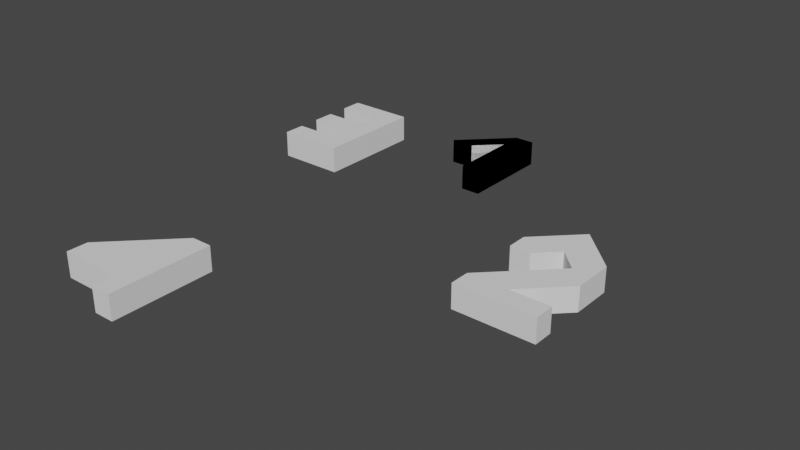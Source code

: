 # Source: numbers.blend  (saved by Blender 3.4.6; exported with 4.5.12 LTS)
import bpy
from mathutils import Matrix  # noqa: F401  (used for matrix-valued properties, if any)

bpy.ops.wm.read_factory_settings(use_empty=True)
scene = bpy.context.scene
scene.name = 'Scene'

# ---- collections
col_collection = bpy.data.collections.new('Collection'); scene.collection.children.link(col_collection)

# ---- world
world_world = bpy.data.worlds.new('World'); scene.world = world_world
world_world.use_nodes = True; world_world.node_tree.nodes.clear()
_N = world_world.node_tree.nodes; _L = world_world.node_tree.links
n0 = _N.new('ShaderNodeOutputWorld'); n0.name = 'World Output'; n0.location = (300, 300)
n1 = _N.new('ShaderNodeBackground'); n1.name = 'Background'; n1.location = (10, 300)
n1.inputs[0].default_value = (0.05088, 0.05088, 0.05088, 1.0)
_L.new(n1.outputs[0], n0.inputs[0])
n0.is_active_output = True
world_world.color = (0.05088, 0.05088, 0.05088)
world_world.use_sun_shadow = False
world_world.sun_shadow_jitter_overblur = 0.0

# ---- meshes
me_plane = bpy.data.meshes.new('Plane')
me_plane.from_pydata([(0.1429, 1.0, 0.0), (-0.4286, 0.4286, 0.0), (-0.1429, 0.4286, 0.0), (0.1429, -0.1429, 0.0), (0.1429, 0.1429, 0.0), (0.1429, 0.4286, 0.0), (0.1429, 0.7143, 0.0), (0.1429, 0.5714, 0.0), (0.3333, 1.0, 0.0), (0.2381, 1.0, 0.0), (0.3333, -0.1429, 0.0), (0.2381, -0.1429, 0.0), (0.381, 1.0, 0.0), (0.381, -0.1429, 0.0), (0.381, 0.1429, 0.0), (0.381, 0.4286, 0.0), (0.381, 0.7143, 0.0), (0.381, 0.5714, 0.0), (0.2381, 1.0, 0.2), (0.1429, 1.0, 0.2), (0.1429, 0.7143, 0.2), (0.1429, 0.5714, 0.2), (0.1429, 0.4286, 0.2), (0.1429, 0.1429, 0.2), (0.1429, -0.1429, 0.2), (0.1429, 1.0, 0.2), (0.2381, 1.0, 0.2), (0.2381, 1.0, 0.2), (0.381, 1.0, 0.2), (0.3333, 1.0, 0.2), (0.381, -0.1429, 0.2), (0.3333, 1.0, 0.2), (0.381, 0.4286, 0.2), (0.381, 0.5714, 0.2), (0.381, 0.7143, 0.2), (0.381, 0.1429, 0.2), (-0.6187, -2.451, 0.0), (-0.3687, -2.451, 0.0), (-0.1187, -2.451, 0.0), (0.1313, -2.451, 0.0), (0.3813, -2.451, 0.0), (-0.6187, -2.201, 0.0), (-0.6187, -1.451, 0.0), (-0.6187, -1.201, 0.0), (-0.6187, -2.451, 0.0), (-0.3687, -1.451, 0.0), (-0.6187, -2.201, 0.0), (-0.1187, -2.201, 0.0), (-0.1187, -1.701, 0.0), (-0.1187, -1.201, 0.0), (0.3813, -2.451, 0.0), (-0.1187, -0.7009, 0.0), (0.1313, -2.201, 0.0), (0.1313, -1.951, 0.0), (0.1313, -1.451, 0.0), (-0.3687, -2.451, 0.0), (0.1313, -2.451, 0.0), (0.3813, -2.201, 0.0), (0.3813, -1.701, 0.0), (0.3813, -1.451, 0.0), (0.3813, -1.201, 0.0), (-0.1187, -2.451, 0.0), (-0.6187, -1.451, 0.0), (-0.6187, -1.201, 0.0), (0.3813, -2.201, 0.0), (0.3813, -1.701, 0.0), (0.3813, -1.451, 0.0), (0.3813, -1.201, 0.0), (-0.1187, -2.201, 0.0), (0.1313, -1.951, 0.0), (0.1313, -2.201, 0.0), (-0.3687, -1.451, 0.0), (-0.1187, -1.701, 0.0), (0.1313, -1.451, 0.0), (-0.1187, -1.201, 0.0), (-0.1187, -0.7009, 0.0), (-0.1187, -0.7009, 0.3), (0.1429, -0.1429, 0.0), (0.1429, 0.1429, 0.0), (0.1429, 0.4286, 0.0), (0.1429, 0.5714, 0.0), (0.1429, 0.7143, 0.0), (0.2381, -0.1429, 0.0), (-0.1429, 0.4286, 0.0), (-0.4286, 0.4286, 0.0), (0.1429, 1.0, 0.0), (0.381, -0.1429, 0.0), (0.3333, -0.1429, 0.0), (0.2381, 1.0, 0.2), (0.1429, 1.0, 0.2), (0.1429, -0.1429, 0.2), (0.1429, 0.1429, 0.2), (0.1429, 0.4286, 0.2), (0.1429, 0.5714, 0.2), (0.1429, 0.7143, 0.2), (0.2381, -0.1429, 0.2), (-0.1429, 0.4286, 0.2), (-0.4286, 0.4286, 0.2), (0.381, 1.0, 0.2), (0.3333, 1.0, 0.2), (0.381, -0.1429, 0.2), (0.3333, -0.1429, 0.2), (0.381, 0.4286, 0.2), (0.381, 0.5714, 0.2), (0.381, 0.7143, 0.2), (0.381, 0.1429, 0.2), (0.381, 0.4286, 0.0), (0.381, 0.5714, 0.0), (0.2381, 1.0, 0.0), (0.381, 1.0, 0.0), (-0.1187, -0.7009, 0.3), (-0.1187, -0.7009, 0.0), (0.2381, -0.1429, 0.2), (-0.1429, 0.4286, 0.2), (-0.4286, 0.4286, 0.2), (0.381, 1.0, 0.2), (0.3333, 1.0, 0.2), (0.381, -0.1429, 0.2), (0.3333, -0.1429, 0.2), (0.381, 0.4286, 0.2), (0.381, 0.5714, 0.2), (0.381, 0.7143, 0.2), (0.381, 0.1429, 0.2), (0.2381, 1.0, 0.3), (0.1429, 1.0, 0.3), (0.1429, -0.1429, 0.3), (0.1429, 0.1429, 0.3), (0.1429, 0.4286, 0.3), (0.1429, 0.5714, 0.3), (0.1429, 0.7143, 0.3), (0.2381, -0.1429, 0.3), (-0.1429, 0.4286, 0.3), (-0.4286, 0.4286, 0.3), (0.381, 1.0, 0.3), (0.3333, 1.0, 0.3), (0.381, -0.1429, 0.3), (0.3333, -0.1429, 0.3), (0.381, 0.4286, 0.3), (0.381, 0.5714, 0.3), (0.381, 0.7143, 0.3), (0.381, 0.1429, 0.3)], [(75, 111), (38, 61), (55, 37), (60, 67), (66, 59), (54, 73), (74, 49), (39, 56), (53, 69), (68, 47), (71, 45), (40, 50), (52, 70), (64, 57), (36, 44), (46, 41), (43, 63), (75, 51), (62, 42), (58, 65), (72, 48), (110, 76)], [(9, 0, 1, 2, 6, 7, 5, 4, 3, 11, 10, 13, 14, 15, 17, 16, 12, 8), (28, 34, 104, 98), (2, 1, 84, 83), (29, 28, 98, 99), (10, 11, 82, 87), (35, 30, 100, 105), (11, 3, 77, 82), (17, 15, 32, 33), (13, 10, 87, 86), (16, 17, 33, 34), (9, 18, 88, 108), (0, 9, 18, 19), (15, 14, 35, 32), (32, 35, 105, 102), (19, 18, 88, 89), (14, 13, 30, 35), (8, 12, 28, 29), (7, 6, 81, 80), (12, 16, 34, 28), (9, 8, 29, 18), (92, 93, 21, 22), (80, 81, 94, 93), (86, 87, 101, 100), (82, 77, 90, 95), (87, 82, 95, 101), (83, 84, 97, 96), (84, 85, 89, 97), (81, 83, 96, 94), (79, 80, 93, 92), (77, 78, 91, 90), (78, 79, 92, 91), (18, 29, 99, 88), (1, 0, 85, 84), (15, 32, 102, 106), (6, 2, 83, 81), (12, 28, 98, 109), (33, 17, 107, 103), (5, 7, 80, 79), (3, 4, 78, 77), (33, 32, 102, 103), (0, 19, 89, 85), (30, 13, 86, 100), (4, 5, 79, 78), (34, 33, 103, 104), (21, 20, 129, 128), (90, 91, 23, 24), (105, 100, 117, 122), (99, 98, 115, 116), (91, 92, 22, 23), (98, 104, 121, 115), (88, 99, 116, 26), (93, 94, 20, 21), (29, 18, 27, 31), (100, 101, 118, 117), (95, 90, 24, 112), (101, 95, 112, 118), (96, 97, 114, 113), (103, 102, 119, 120), (97, 89, 25, 114), (104, 103, 120, 121), (94, 96, 113, 20), (89, 88, 26, 25), (102, 105, 122, 119), (123, 134, 133, 139, 138, 137, 140, 135, 136, 130, 125, 126, 127, 128, 129, 131, 132, 124), (117, 118, 136, 135), (112, 24, 125, 130), (118, 112, 130, 136), (113, 114, 132, 131), (120, 119, 137, 138), (114, 25, 124, 132), (121, 120, 138, 139), (20, 113, 131, 129), (25, 26, 123, 124), (119, 122, 140, 137), (22, 21, 128, 127), (24, 23, 126, 125), (122, 117, 135, 140), (116, 115, 133, 134), (23, 22, 127, 126), (115, 121, 139, 133), (26, 116, 134, 123)])
_uv = me_plane.uv_layers.new(name='UVMap')
_uv.uv.foreach_set('vector', [0.0, 0.0, 0.0, 0.0, 0.0, 0.0, 0.0, 0.0, 0.0, 0.0, 0.0, 0.0, 0.0, 0.0, 0.0, 0.0, 0.0, 0.0, 0.0, 0.0, 0.0, 0.0, 0.0, 0.0, 0.0, 0.0, 0.0, 0.0, 0.0, 0.0, 0.0, 0.0, 0.0, 0.0, 0.0, 0.0, 0.0, 0.0, 0.0, 0.0, 0.0, 0.0, 0.0, 0.0, 0.0, 0.0, 0.0, 0.0, 0.0, 0.0, 0.0, 0.0, 0.0, 0.0, 0.0, 0.0, 0.0, 0.0, 0.0, 0.0, 0.0, 0.0, 0.0, 0.0, 0.0, 0.0, 0.0, 0.0, 0.0, 0.0, 0.0, 0.0, 0.0, 0.0, 0.0, 0.0, 0.0, 0.0, 0.0, 0.0, 0.0, 0.0, 0.0, 0.0, 0.0, 0.0, 0.0, 0.0, 0.0, 0.0, 0.0, 0.0, 0.0, 0.0, 0.0, 0.0, 0.0, 0.0, 0.0, 0.0, 0.0, 0.0, 0.0, 0.0, 0.0, 0.0, 0.0, 0.0, 0.0, 0.0, 0.0, 0.0, 0.0, 0.0, 0.0, 0.0, 0.0, 0.0, 0.0, 0.0, 0.0, 0.0, 0.0, 0.0, 0.0, 0.0, 0.0, 0.0, 0.0, 0.0, 0.0, 0.0, 0.0, 0.0, 0.0, 0.0, 0.0, 0.0, 0.0, 0.0, 0.0, 0.0, 0.0, 0.0, 0.0, 0.0, 0.0, 0.0, 0.0, 0.0, 0.0, 0.0, 0.0, 0.0, 0.0, 0.0, 0.0, 0.0, 0.0, 0.0, 0.0, 0.0, 0.0, 0.0, 0.0, 0.0, 0.0, 0.0, 0.0, 0.0, 0.0, 0.0, 0.0, 0.0, 0.0, 0.0, 0.0, 0.0, 0.0, 0.0, 0.0, 0.0, 0.0, 0.0, 0.0, 0.0, 0.0, 0.0, 0.0, 0.0, 0.0, 0.0, 0.0, 0.0, 0.0, 0.0, 0.0, 0.0, 0.0, 0.0, 0.0, 0.0, 0.0, 0.0, 0.0, 0.0, 0.0, 0.0, 0.0, 0.0, 0.0, 0.0, 0.0, 0.0, 0.0, 0.0, 0.0, 0.0, 0.0, 0.0, 0.0, 0.0, 0.0, 0.0, 0.0, 0.0, 0.0, 0.0, 0.0, 0.0, 0.0, 0.0, 0.0, 0.0, 0.0, 0.0, 0.0, 0.0, 0.0, 0.0, 0.0, 0.0, 0.0, 0.0, 0.0, 0.0, 0.0, 0.0, 0.0, 0.0, 0.0, 0.0, 0.0, 0.0, 0.0, 0.0, 0.0, 0.0, 0.0, 0.0, 0.0, 0.0, 0.0, 0.0, 0.0, 0.0, 0.0, 0.0, 0.0, 0.0, 0.0, 0.0, 0.0, 0.0, 0.0, 0.0, 0.0, 0.0, 0.0, 0.0, 0.0, 0.0, 0.0, 0.0, 0.0, 0.0, 0.0, 0.0, 0.0, 0.0, 0.0, 0.0, 0.0, 0.0, 0.0, 0.0, 0.0, 0.0, 0.0, 0.0, 0.0, 0.0, 0.0, 0.0, 0.0, 0.0, 0.0, 0.0, 0.0, 0.0, 0.0, 0.0, 0.0, 0.0, 0.0, 0.0, 0.0, 0.0, 0.0, 0.0, 0.0, 0.0, 0.0, 0.0, 0.0, 0.0, 0.0, 0.0, 0.0, 0.0, 0.0, 0.0, 0.0, 0.0, 0.0, 0.0, 0.0, 0.0, 0.0, 0.0, 0.0, 0.0, 0.0, 0.0, 0.0, 0.0, 0.0, 0.0, 0.0, 0.0, 0.0, 0.0, 0.0, 0.0, 0.0, 0.0, 0.0, 0.0, 0.0, 0.0, 0.0, 0.0, 0.0, 0.0, 0.0, 0.0, 0.0, 0.0, 0.0, 0.0, 0.0, 0.0, 0.0, 0.0, 0.0, 0.0, 0.0, 0.0, 0.0, 0.0, 0.0, 0.0, 0.0, 0.0, 0.0, 0.0, 0.0, 0.0, 0.0, 0.0, 0.0, 0.0, 0.0, 0.0, 0.0, 0.0, 0.0, 0.0, 0.0, 0.0, 0.0, 0.0, 0.0, 0.0, 0.0, 0.0, 0.0, 0.0, 0.0, 0.0, 0.0, 0.0, 0.0, 0.0, 0.0, 0.0, 0.0, 0.0, 0.0, 0.0, 0.0, 0.0, 0.0, 0.0, 0.0, 0.0, 0.0, 0.0, 0.0, 0.0, 0.0, 0.0, 0.0, 0.0, 0.0, 0.0, 0.0, 0.0, 0.0, 0.0, 0.0, 0.0, 0.0, 0.0, 0.0, 0.0, 0.0, 0.0, 0.0, 0.0, 0.0, 0.0, 0.0, 0.0, 0.0, 0.0, 0.0, 0.0, 0.0, 0.0, 0.0, 0.0, 0.0, 0.0, 0.0, 0.0, 0.0, 0.0, 0.0, 0.0, 0.0, 0.0, 0.0, 0.0, 0.0, 0.0, 0.0, 0.0, 0.0, 0.0, 0.0, 0.0, 0.0, 0.0, 0.0, 0.0, 0.0, 0.0, 0.0, 0.0, 0.0, 0.0, 0.0, 0.0, 0.0, 0.0, 0.0, 0.0, 0.0, 0.0, 0.0, 0.0, 0.0, 0.0, 0.0, 0.0, 0.0, 0.0, 0.0, 0.0, 0.0, 0.0, 0.0, 0.0, 0.0, 0.0, 0.0, 0.0, 0.0, 0.0, 0.0, 0.0, 0.0, 0.0, 0.0, 0.0, 0.0, 0.0, 0.0, 0.0, 0.0, 0.0, 0.0, 0.0, 0.0, 0.0, 0.0, 0.0, 0.0, 0.0, 0.0, 0.0, 0.0, 0.0, 0.0, 0.0, 0.0, 0.0, 0.0, 0.0, 0.0, 0.0, 0.0, 0.0, 0.0, 0.0, 0.0, 0.0, 0.0, 0.0, 0.0, 0.0, 0.0, 0.0, 0.0, 0.0, 0.0, 0.0, 0.0, 0.0, 0.0, 0.0, 0.0, 0.0, 0.0, 0.0, 0.0, 0.0, 0.0, 0.0, 0.0, 0.0, 0.0, 0.0, 0.0, 0.0, 0.0, 0.0, 0.0, 0.0, 0.0, 0.0, 0.0, 0.0, 0.0, 0.0, 0.0, 0.0, 0.0, 0.0, 0.0, 0.0, 0.0, 0.0, 0.0, 0.0, 0.0, 0.0, 0.0, 0.0, 0.0, 0.0, 0.0, 0.0, 0.0, 0.0, 0.0, 0.0, 0.0, 0.0, 0.0, 0.0, 0.0, 0.0, 0.0, 0.0, 0.0, 0.0, 0.0, 0.0, 0.0, 0.0, 0.0, 0.0, 0.0, 0.0, 0.0, 0.0, 0.0, 0.0, 0.0, 0.0, 0.0, 0.0, 0.0, 0.0, 0.0, 0.0, 0.0, 0.0, 0.0, 0.0, 0.0, 0.0, 0.0, 0.0, 0.0, 0.0, 0.0, 0.0, 0.0, 0.0, 0.0, 0.0, 0.0, 0.0, 0.0, 0.0, 0.0, 0.0, 0.0, 0.0, 0.0, 0.0, 0.0, 0.0, 0.0, 0.0, 0.0, 0.0, 0.0, 0.0, 0.0, 0.0, 0.0, 0.0, 0.0, 0.0, 0.0, 0.0, 0.0, 0.0, 0.0, 0.0, 0.0, 0.0, 0.0, 0.0, 0.0, 0.0, 0.0, 0.0, 0.0, 0.0])
me_plane.update()
me_plane_001 = bpy.data.meshes.new('Plane.001')
me_plane_001.from_pydata([(0.1429, 1.0, 0.0), (-0.4286, 0.4286, 0.0), (-0.1429, 0.4286, 0.0), (0.1429, -0.1429, 0.0), (0.1429, 0.1429, 0.0), (0.1429, 0.4286, 0.0), (0.1429, 0.7143, 0.0), (0.1429, 0.5714, 0.0), (0.3333, 1.0, 0.0), (0.2381, 1.0, 0.0), (0.3333, -0.1429, 0.0), (0.2381, -0.1429, 0.0), (0.381, 1.0, 0.0), (0.381, -0.1429, 0.0), (0.381, 0.1429, 0.0), (0.381, 0.4286, 0.0), (0.381, 0.7143, 0.0), (0.381, 0.5714, 0.0), (0.2381, 1.0, 0.2), (0.1429, 1.0, 0.2), (0.1429, 0.7143, 0.2), (0.1429, 0.5714, 0.2), (0.1429, 0.4286, 0.2), (0.1429, 0.1429, 0.2), (0.1429, -0.1429, 0.2), (0.1429, 1.0, 0.2), (0.2381, 1.0, 0.2), (0.2381, 1.0, 0.2), (0.381, 1.0, 0.2), (0.3333, 1.0, 0.2), (0.381, -0.1429, 0.2), (0.3333, 1.0, 0.2), (0.381, 0.4286, 0.2), (0.381, 0.5714, 0.2), (0.381, 0.7143, 0.2), (0.381, 0.1429, 0.2), (-0.6187, -2.451, 0.0), (-0.3687, -2.451, 0.0), (-0.1187, -2.451, 0.0), (0.1313, -2.451, 0.0), (0.3813, -2.451, 0.0), (-0.6187, -2.201, 0.0), (-0.6187, -1.451, 0.0), (-0.6187, -1.201, 0.0), (-0.6187, -2.451, 0.0), (-0.3687, -1.451, 0.0), (-0.6187, -2.201, 0.0), (-0.1187, -2.201, 0.0), (-0.1187, -1.701, 0.0), (-0.1187, -1.201, 0.0), (0.3813, -2.451, 0.0), (-0.1187, -0.7009, 0.0), (0.1313, -2.201, 0.0), (0.1313, -1.951, 0.0), (0.1313, -1.451, 0.0), (-0.3687, -2.451, 0.0), (0.1313, -2.451, 0.0), (0.3813, -2.201, 0.0), (0.3813, -1.701, 0.0), (0.3813, -1.451, 0.0), (0.3813, -1.201, 0.0), (-0.1187, -2.451, 0.0), (-0.6187, -1.451, 0.0), (-0.6187, -1.201, 0.0), (0.3813, -2.201, 0.0), (0.3813, -1.701, 0.0), (0.3813, -1.451, 0.0), (0.3813, -1.201, 0.0), (-0.1187, -2.201, 0.0), (0.1313, -1.951, 0.0), (0.1313, -2.201, 0.0), (-0.3687, -1.451, 0.0), (-0.1187, -1.701, 0.0), (0.1313, -1.451, 0.0), (-0.1187, -1.201, 0.0), (-0.1187, -0.7009, 0.0), (-0.1187, -0.7009, 0.3), (0.1429, -0.1429, 0.0), (0.1429, 0.1429, 0.0), (0.1429, 0.4286, 0.0), (0.1429, 0.5714, 0.0), (0.1429, 0.7143, 0.0), (0.2381, -0.1429, 0.0), (-0.1429, 0.4286, 0.0), (-0.4286, 0.4286, 0.0), (0.1429, 1.0, 0.0), (0.381, -0.1429, 0.0), (0.3333, -0.1429, 0.0), (0.2381, 1.0, 0.2), (0.1429, 1.0, 0.2), (0.1429, -0.1429, 0.2), (0.1429, 0.1429, 0.2), (0.1429, 0.4286, 0.2), (0.1429, 0.5714, 0.2), (0.1429, 0.7143, 0.2), (0.2381, -0.1429, 0.2), (-0.1429, 0.4286, 0.2), (-0.4286, 0.4286, 0.2), (0.381, 1.0, 0.2), (0.3333, 1.0, 0.2), (0.381, -0.1429, 0.2), (0.3333, -0.1429, 0.2), (0.381, 0.4286, 0.2), (0.381, 0.5714, 0.2), (0.381, 0.7143, 0.2), (0.381, 0.1429, 0.2), (0.381, 0.4286, 0.0), (0.381, 0.5714, 0.0), (0.2381, 1.0, 0.0), (0.381, 1.0, 0.0), (-0.1187, -0.7009, 0.3), (-0.1187, -0.7009, 0.0), (0.2381, -0.1429, 0.2), (-0.1429, 0.4286, 0.2), (-0.4286, 0.4286, 0.2), (0.381, 1.0, 0.2), (0.3333, 1.0, 0.2), (0.381, -0.1429, 0.2), (0.3333, -0.1429, 0.2), (0.381, 0.4286, 0.2), (0.381, 0.5714, 0.2), (0.381, 0.7143, 0.2), (0.381, 0.1429, 0.2), (0.2381, 1.0, 0.3), (0.1429, 1.0, 0.3), (0.1429, -0.1429, 0.3), (0.1429, 0.1429, 0.3), (0.1429, 0.4286, 0.3), (0.1429, 0.5714, 0.3), (0.1429, 0.7143, 0.3), (0.2381, -0.1429, 0.3), (-0.1429, 0.4286, 0.3), (-0.4286, 0.4286, 0.3), (0.381, 1.0, 0.3), (0.3333, 1.0, 0.3), (0.381, -0.1429, 0.3), (0.3333, -0.1429, 0.3), (0.381, 0.4286, 0.3), (0.381, 0.5714, 0.3), (0.381, 0.7143, 0.3), (0.381, 0.1429, 0.3)], [(75, 111), (38, 61), (55, 37), (60, 67), (66, 59), (54, 73), (74, 49), (39, 56), (53, 69), (68, 47), (71, 45), (40, 50), (52, 70), (64, 57), (36, 44), (46, 41), (43, 63), (75, 51), (62, 42), (58, 65), (72, 48), (110, 76)], [(9, 0, 1, 2, 6, 7, 5, 4, 3, 11, 10, 13, 14, 15, 17, 16, 12, 8), (28, 34, 104, 98), (2, 1, 84, 83), (29, 28, 98, 99), (10, 11, 82, 87), (35, 30, 100, 105), (11, 3, 77, 82), (17, 15, 32, 33), (13, 10, 87, 86), (16, 17, 33, 34), (9, 18, 88, 108), (0, 9, 18, 19), (15, 14, 35, 32), (32, 35, 105, 102), (19, 18, 88, 89), (14, 13, 30, 35), (8, 12, 28, 29), (7, 6, 81, 80), (12, 16, 34, 28), (9, 8, 29, 18), (92, 93, 21, 22), (80, 81, 94, 93), (86, 87, 101, 100), (82, 77, 90, 95), (87, 82, 95, 101), (83, 84, 97, 96), (84, 85, 89, 97), (81, 83, 96, 94), (79, 80, 93, 92), (77, 78, 91, 90), (78, 79, 92, 91), (18, 29, 99, 88), (1, 0, 85, 84), (15, 32, 102, 106), (6, 2, 83, 81), (12, 28, 98, 109), (33, 17, 107, 103), (5, 7, 80, 79), (3, 4, 78, 77), (33, 32, 102, 103), (0, 19, 89, 85), (30, 13, 86, 100), (4, 5, 79, 78), (34, 33, 103, 104), (21, 20, 129, 128), (90, 91, 23, 24), (105, 100, 117, 122), (99, 98, 115, 116), (91, 92, 22, 23), (98, 104, 121, 115), (88, 99, 116, 26), (93, 94, 20, 21), (29, 18, 27, 31), (100, 101, 118, 117), (95, 90, 24, 112), (101, 95, 112, 118), (96, 97, 114, 113), (103, 102, 119, 120), (97, 89, 25, 114), (104, 103, 120, 121), (94, 96, 113, 20), (89, 88, 26, 25), (102, 105, 122, 119), (123, 134, 133, 139, 138, 137, 140, 135, 136, 130, 125, 126, 127, 128, 129, 131, 132, 124), (117, 118, 136, 135), (112, 24, 125, 130), (118, 112, 130, 136), (113, 114, 132, 131), (120, 119, 137, 138), (114, 25, 124, 132), (121, 120, 138, 139), (20, 113, 131, 129), (25, 26, 123, 124), (119, 122, 140, 137), (22, 21, 128, 127), (24, 23, 126, 125), (122, 117, 135, 140), (116, 115, 133, 134), (23, 22, 127, 126), (115, 121, 139, 133), (26, 116, 134, 123)])
_uv = me_plane_001.uv_layers.new(name='UVMap')
_uv.uv.foreach_set('vector', [0.0, 0.0, 0.0, 0.0, 0.0, 0.0, 0.0, 0.0, 0.0, 0.0, 0.0, 0.0, 0.0, 0.0, 0.0, 0.0, 0.0, 0.0, 0.0, 0.0, 0.0, 0.0, 0.0, 0.0, 0.0, 0.0, 0.0, 0.0, 0.0, 0.0, 0.0, 0.0, 0.0, 0.0, 0.0, 0.0, 0.0, 0.0, 0.0, 0.0, 0.0, 0.0, 0.0, 0.0, 0.0, 0.0, 0.0, 0.0, 0.0, 0.0, 0.0, 0.0, 0.0, 0.0, 0.0, 0.0, 0.0, 0.0, 0.0, 0.0, 0.0, 0.0, 0.0, 0.0, 0.0, 0.0, 0.0, 0.0, 0.0, 0.0, 0.0, 0.0, 0.0, 0.0, 0.0, 0.0, 0.0, 0.0, 0.0, 0.0, 0.0, 0.0, 0.0, 0.0, 0.0, 0.0, 0.0, 0.0, 0.0, 0.0, 0.0, 0.0, 0.0, 0.0, 0.0, 0.0, 0.0, 0.0, 0.0, 0.0, 0.0, 0.0, 0.0, 0.0, 0.0, 0.0, 0.0, 0.0, 0.0, 0.0, 0.0, 0.0, 0.0, 0.0, 0.0, 0.0, 0.0, 0.0, 0.0, 0.0, 0.0, 0.0, 0.0, 0.0, 0.0, 0.0, 0.0, 0.0, 0.0, 0.0, 0.0, 0.0, 0.0, 0.0, 0.0, 0.0, 0.0, 0.0, 0.0, 0.0, 0.0, 0.0, 0.0, 0.0, 0.0, 0.0, 0.0, 0.0, 0.0, 0.0, 0.0, 0.0, 0.0, 0.0, 0.0, 0.0, 0.0, 0.0, 0.0, 0.0, 0.0, 0.0, 0.0, 0.0, 0.0, 0.0, 0.0, 0.0, 0.0, 0.0, 0.0, 0.0, 0.0, 0.0, 0.0, 0.0, 0.0, 0.0, 0.0, 0.0, 0.0, 0.0, 0.0, 0.0, 0.0, 0.0, 0.0, 0.0, 0.0, 0.0, 0.0, 0.0, 0.0, 0.0, 0.0, 0.0, 0.0, 0.0, 0.0, 0.0, 0.0, 0.0, 0.0, 0.0, 0.0, 0.0, 0.0, 0.0, 0.0, 0.0, 0.0, 0.0, 0.0, 0.0, 0.0, 0.0, 0.0, 0.0, 0.0, 0.0, 0.0, 0.0, 0.0, 0.0, 0.0, 0.0, 0.0, 0.0, 0.0, 0.0, 0.0, 0.0, 0.0, 0.0, 0.0, 0.0, 0.0, 0.0, 0.0, 0.0, 0.0, 0.0, 0.0, 0.0, 0.0, 0.0, 0.0, 0.0, 0.0, 0.0, 0.0, 0.0, 0.0, 0.0, 0.0, 0.0, 0.0, 0.0, 0.0, 0.0, 0.0, 0.0, 0.0, 0.0, 0.0, 0.0, 0.0, 0.0, 0.0, 0.0, 0.0, 0.0, 0.0, 0.0, 0.0, 0.0, 0.0, 0.0, 0.0, 0.0, 0.0, 0.0, 0.0, 0.0, 0.0, 0.0, 0.0, 0.0, 0.0, 0.0, 0.0, 0.0, 0.0, 0.0, 0.0, 0.0, 0.0, 0.0, 0.0, 0.0, 0.0, 0.0, 0.0, 0.0, 0.0, 0.0, 0.0, 0.0, 0.0, 0.0, 0.0, 0.0, 0.0, 0.0, 0.0, 0.0, 0.0, 0.0, 0.0, 0.0, 0.0, 0.0, 0.0, 0.0, 0.0, 0.0, 0.0, 0.0, 0.0, 0.0, 0.0, 0.0, 0.0, 0.0, 0.0, 0.0, 0.0, 0.0, 0.0, 0.0, 0.0, 0.0, 0.0, 0.0, 0.0, 0.0, 0.0, 0.0, 0.0, 0.0, 0.0, 0.0, 0.0, 0.0, 0.0, 0.0, 0.0, 0.0, 0.0, 0.0, 0.0, 0.0, 0.0, 0.0, 0.0, 0.0, 0.0, 0.0, 0.0, 0.0, 0.0, 0.0, 0.0, 0.0, 0.0, 0.0, 0.0, 0.0, 0.0, 0.0, 0.0, 0.0, 0.0, 0.0, 0.0, 0.0, 0.0, 0.0, 0.0, 0.0, 0.0, 0.0, 0.0, 0.0, 0.0, 0.0, 0.0, 0.0, 0.0, 0.0, 0.0, 0.0, 0.0, 0.0, 0.0, 0.0, 0.0, 0.0, 0.0, 0.0, 0.0, 0.0, 0.0, 0.0, 0.0, 0.0, 0.0, 0.0, 0.0, 0.0, 0.0, 0.0, 0.0, 0.0, 0.0, 0.0, 0.0, 0.0, 0.0, 0.0, 0.0, 0.0, 0.0, 0.0, 0.0, 0.0, 0.0, 0.0, 0.0, 0.0, 0.0, 0.0, 0.0, 0.0, 0.0, 0.0, 0.0, 0.0, 0.0, 0.0, 0.0, 0.0, 0.0, 0.0, 0.0, 0.0, 0.0, 0.0, 0.0, 0.0, 0.0, 0.0, 0.0, 0.0, 0.0, 0.0, 0.0, 0.0, 0.0, 0.0, 0.0, 0.0, 0.0, 0.0, 0.0, 0.0, 0.0, 0.0, 0.0, 0.0, 0.0, 0.0, 0.0, 0.0, 0.0, 0.0, 0.0, 0.0, 0.0, 0.0, 0.0, 0.0, 0.0, 0.0, 0.0, 0.0, 0.0, 0.0, 0.0, 0.0, 0.0, 0.0, 0.0, 0.0, 0.0, 0.0, 0.0, 0.0, 0.0, 0.0, 0.0, 0.0, 0.0, 0.0, 0.0, 0.0, 0.0, 0.0, 0.0, 0.0, 0.0, 0.0, 0.0, 0.0, 0.0, 0.0, 0.0, 0.0, 0.0, 0.0, 0.0, 0.0, 0.0, 0.0, 0.0, 0.0, 0.0, 0.0, 0.0, 0.0, 0.0, 0.0, 0.0, 0.0, 0.0, 0.0, 0.0, 0.0, 0.0, 0.0, 0.0, 0.0, 0.0, 0.0, 0.0, 0.0, 0.0, 0.0, 0.0, 0.0, 0.0, 0.0, 0.0, 0.0, 0.0, 0.0, 0.0, 0.0, 0.0, 0.0, 0.0, 0.0, 0.0, 0.0, 0.0, 0.0, 0.0, 0.0, 0.0, 0.0, 0.0, 0.0, 0.0, 0.0, 0.0, 0.0, 0.0, 0.0, 0.0, 0.0, 0.0, 0.0, 0.0, 0.0, 0.0, 0.0, 0.0, 0.0, 0.0, 0.0, 0.0, 0.0, 0.0, 0.0, 0.0, 0.0, 0.0, 0.0, 0.0, 0.0, 0.0, 0.0, 0.0, 0.0, 0.0, 0.0, 0.0, 0.0, 0.0, 0.0, 0.0, 0.0, 0.0, 0.0, 0.0, 0.0, 0.0, 0.0, 0.0, 0.0, 0.0, 0.0, 0.0, 0.0, 0.0, 0.0, 0.0, 0.0, 0.0, 0.0, 0.0, 0.0, 0.0, 0.0, 0.0, 0.0, 0.0, 0.0, 0.0, 0.0, 0.0, 0.0, 0.0, 0.0, 0.0, 0.0, 0.0, 0.0, 0.0, 0.0, 0.0, 0.0, 0.0, 0.0, 0.0, 0.0, 0.0, 0.0, 0.0, 0.0, 0.0, 0.0, 0.0, 0.0, 0.0, 0.0, 0.0, 0.0, 0.0, 0.0, 0.0, 0.0, 0.0, 0.0, 0.0, 0.0, 0.0, 0.0, 0.0, 0.0, 0.0, 0.0, 0.0, 0.0, 0.0, 0.0, 0.0, 0.0, 0.0, 0.0, 0.0, 0.0, 0.0, 0.0])
me_plane_001.update()
me_plane_002 = bpy.data.meshes.new('Plane.002')
me_plane_002.from_pydata([(0.1429, 1.0, 0.0), (-0.4286, 0.4286, 0.0), (-0.1429, 0.4286, 0.0), (0.1429, -0.1429, 0.0), (0.1429, 0.1429, 0.0), (0.1429, 0.4286, 0.0), (0.1429, 0.7143, 0.0), (0.1429, 0.5714, 0.0), (0.2381, 1.0, 0.0), (0.3333, -0.1429, 0.0), (0.2381, -0.1429, 0.0), (0.381, 1.0, 0.0), (0.381, -0.1429, 0.0), (0.381, 0.4286, 0.0), (0.381, 0.5714, 0.0), (0.2381, 1.0, 0.2), (0.1429, 1.0, 0.2), (0.1429, 0.7143, 0.2), (0.1429, 0.5714, 0.2), (0.1429, 0.4286, 0.2), (0.1429, 0.1429, 0.2), (0.1429, -0.1429, 0.2), (0.1429, 1.0, 0.2), (0.2381, 1.0, 0.2), (0.2381, 1.0, 0.2), (0.381, 1.0, 0.2), (0.3333, 1.0, 0.2), (0.381, -0.1429, 0.2), (0.3333, 1.0, 0.2), (0.381, 0.4286, 0.2), (0.381, 0.5714, 0.2), (0.381, 0.7143, 0.2), (0.381, 0.1429, 0.2), (-0.6187, -2.451, 0.0), (-0.3687, -2.451, 0.0), (-0.1187, -2.451, 0.0), (0.1313, -2.451, 0.0), (0.3813, -2.451, 0.0), (-0.6187, -2.201, 0.0), (-0.6187, -1.451, 0.0), (-0.6187, -1.201, 0.0), (-0.6187, -2.451, 0.0), (-0.3687, -1.451, 0.0), (-0.6187, -2.201, 0.0), (-0.3687, -0.9509, 0.0), (-0.1187, -2.201, 0.0), (-0.1187, -1.701, 0.0), (-0.1187, -1.201, 0.0), (0.3813, -2.451, 0.0), (-0.1187, -0.7009, 0.0), (0.1313, -2.201, 0.0), (0.1313, -1.951, 0.0), (0.1313, -1.451, 0.0), (-0.3687, -2.451, 0.0), (0.1313, -2.451, 0.0), (0.3813, -2.201, 0.0), (0.3813, -1.701, 0.0), (0.3813, -1.451, 0.0), (0.3813, -1.201, 0.0), (-0.1187, -2.451, 0.0), (-0.6187, -1.451, 0.0), (-0.6187, -1.201, 0.0), (0.3813, -2.201, 0.0), (0.3813, -1.701, 0.0), (0.3813, -1.451, 0.0), (0.3813, -1.201, 0.0), (-0.1187, -2.201, 0.0), (0.1313, -1.951, 0.0), (0.1313, -2.201, 0.0), (-0.3687, -1.451, 0.0), (-0.1187, -1.701, 0.0), (0.1313, -1.451, 0.0), (-0.1187, -1.201, 0.0), (-0.1187, -0.7009, 0.0), (-0.6187, -2.451, 0.3), (-0.6187, -2.201, 0.3), (-0.1187, -1.201, 0.3), (-0.3687, -1.451, 0.3), (0.1313, -1.451, 0.3), (0.1313, -2.451, 0.3), (0.3813, -2.451, 0.3), (-0.1187, -1.701, 0.3), (0.3813, -1.451, 0.3), (0.3813, -1.201, 0.3), (-0.1187, -2.451, 0.3), (0.3813, -1.701, 0.3), (0.3813, -2.201, 0.3), (-0.6187, -1.451, 0.3), (-0.6187, -1.201, 0.3), (-0.3687, -2.451, 0.3), (0.1313, -2.201, 0.3), (-0.1187, -2.201, 0.3), (0.1313, -1.951, 0.3), (-0.1187, -0.7009, 0.3), (0.1429, -0.1429, 0.0), (0.1429, 0.1429, 0.0), (0.1429, 0.4286, 0.0), (0.1429, 0.5714, 0.0), (0.1429, 0.7143, 0.0), (0.2381, -0.1429, 0.0), (-0.1429, 0.4286, 0.0), (-0.4286, 0.4286, 0.0), (0.1429, 1.0, 0.0), (0.381, -0.1429, 0.0), (0.3333, -0.1429, 0.0), (0.2381, 1.0, 0.2), (0.1429, 1.0, 0.2), (0.1429, -0.1429, 0.2), (0.1429, 0.1429, 0.2), (0.1429, 0.4286, 0.2), (0.1429, 0.5714, 0.2), (0.1429, 0.7143, 0.2), (0.2381, -0.1429, 0.2), (-0.1429, 0.4286, 0.2), (-0.4286, 0.4286, 0.2), (0.381, 1.0, 0.2), (0.3333, 1.0, 0.2), (0.381, -0.1429, 0.2), (0.3333, -0.1429, 0.2), (0.381, 0.4286, 0.2), (0.381, 0.5714, 0.2), (0.381, 0.7143, 0.2), (0.381, 0.1429, 0.2), (0.381, 0.4286, 0.0), (0.381, 0.5714, 0.0), (0.2381, 1.0, 0.0), (0.381, 1.0, 0.0), (-0.1187, -0.7009, 0.3), (-0.1187, -0.7009, 0.0), (0.2381, -0.1429, 0.2), (-0.1429, 0.4286, 0.2), (-0.4286, 0.4286, 0.2), (0.381, 1.0, 0.2), (0.3333, 1.0, 0.2), (0.381, -0.1429, 0.2), (0.3333, -0.1429, 0.2), (0.381, 0.4286, 0.2), (0.381, 0.5714, 0.2), (0.381, 0.7143, 0.2), (0.381, 0.1429, 0.2)], [(0, 102), (31, 121), (100, 2), (1, 101), (116, 26), (25, 115), (27, 117), (99, 10), (3, 94), (103, 12), (9, 104), (125, 8), (119, 29), (32, 122), (106, 16), (15, 105), (97, 7), (6, 98), (40, 44), (123, 13), (126, 11), (14, 124), (120, 30), (96, 5), (4, 95), (110, 18), (19, 109), (108, 20), (21, 107), (117, 134), (139, 122), (115, 132), (133, 116), (121, 138), (23, 105), (111, 17), (15, 24), (28, 26), (118, 135), (129, 112), (114, 131), (130, 113), (119, 136), (137, 120), (106, 22)], [(34, 33, 38, 46, 52, 47, 42, 39, 40, 49, 58, 57, 56, 51, 45, 50, 55, 37, 36, 35), (72, 71, 78, 76), (34, 35, 59, 53), (47, 52, 71, 72), (57, 58, 65, 64), (35, 36, 54, 59), (45, 51, 67, 66), (42, 47, 72, 69), (36, 37, 48, 54), (55, 50, 68, 62), (38, 33, 41, 43), (49, 40, 61, 73), (39, 42, 69, 60), (40, 39, 60, 61), (50, 45, 66, 68), (58, 49, 73, 65), (51, 56, 63, 67), (37, 55, 62, 48), (46, 38, 43, 70), (33, 34, 53, 41), (56, 57, 64, 63), (52, 46, 70, 71), (89, 84, 79, 80, 86, 90, 91, 92, 85, 82, 83, 93, 88, 87, 77, 76, 78, 81, 75, 74), (53, 59, 84, 89), (73, 61, 88, 93), (54, 48, 80, 79), (60, 69, 77, 87), (65, 73, 93, 83), (71, 70, 81, 78), (68, 66, 91, 90), (67, 63, 85, 92), (64, 65, 83, 82), (41, 53, 89, 74), (48, 62, 86, 80), (59, 54, 79, 84), (63, 64, 82, 85), (62, 68, 90, 86), (43, 41, 74, 75), (61, 60, 87, 88), (69, 72, 76, 77), (70, 43, 75, 81), (66, 67, 92, 91), (93, 73, 128, 127)])
_uv = me_plane_002.uv_layers.new(name='UVMap')
_uv.uv.foreach_set('vector', [0.0, 0.0, 0.0, 0.0, 0.0, 0.0, 0.0, 0.0, 0.0, 0.0, 0.0, 0.0, 0.0, 0.0, 0.0, 0.0, 0.0, 0.0, 0.0, 0.0, 0.0, 0.0, 0.0, 0.0, 0.0, 0.0, 0.0, 0.0, 0.0, 0.0, 0.0, 0.0, 0.0, 0.0, 0.0, 0.0, 0.0, 0.0, 0.0, 0.0, 0.0, 0.0, 0.0, 0.0, 0.0, 0.0, 0.0, 0.0, 0.0, 0.0, 0.0, 0.0, 0.0, 0.0, 0.0, 0.0, 0.0, 0.0, 0.0, 0.0, 0.0, 0.0, 0.0, 0.0, 0.0, 0.0, 0.0, 0.0, 0.0, 0.0, 0.0, 0.0, 0.0, 0.0, 0.0, 0.0, 0.0, 0.0, 0.0, 0.0, 0.0, 0.0, 0.0, 0.0, 0.0, 0.0, 0.0, 0.0, 0.0, 0.0, 0.0, 0.0, 0.0, 0.0, 0.0, 0.0, 0.0, 0.0, 0.0, 0.0, 0.0, 0.0, 0.0, 0.0, 0.0, 0.0, 0.0, 0.0, 0.0, 0.0, 0.0, 0.0, 0.0, 0.0, 0.0, 0.0, 0.0, 0.0, 0.0, 0.0, 0.0, 0.0, 0.0, 0.0, 0.0, 0.0, 0.0, 0.0, 0.0, 0.0, 0.0, 0.0, 0.0, 0.0, 0.0, 0.0, 0.0, 0.0, 0.0, 0.0, 0.0, 0.0, 0.0, 0.0, 0.0, 0.0, 0.0, 0.0, 0.0, 0.0, 0.0, 0.0, 0.0, 0.0, 0.0, 0.0, 0.0, 0.0, 0.0, 0.0, 0.0, 0.0, 0.0, 0.0, 0.0, 0.0, 0.0, 0.0, 0.0, 0.0, 0.0, 0.0, 0.0, 0.0, 0.0, 0.0, 0.0, 0.0, 0.0, 0.0, 0.0, 0.0, 0.0, 0.0, 0.0, 0.0, 0.0, 0.0, 0.0, 0.0, 0.0, 0.0, 0.0, 0.0, 0.0, 0.0, 0.0, 0.0, 0.0, 0.0, 0.0, 0.0, 0.0, 0.0, 0.0, 0.0, 0.0, 0.0, 0.0, 0.0, 0.0, 0.0, 0.0, 0.0, 0.0, 0.0, 0.0, 0.0, 0.0, 0.0, 0.0, 0.0, 0.0, 0.0, 0.0, 0.0, 0.0, 0.0, 0.0, 0.0, 0.0, 0.0, 0.0, 0.0, 0.0, 0.0, 0.0, 0.0, 0.0, 0.0, 0.0, 0.0, 0.0, 0.0, 0.0, 0.0, 0.0, 0.0, 0.0, 0.0, 0.0, 0.0, 0.0, 0.0, 0.0, 0.0, 0.0, 0.0, 0.0, 0.0, 0.0, 0.0, 0.0, 0.0, 0.0, 0.0, 0.0, 0.0, 0.0, 0.0, 0.0, 0.0, 0.0, 0.0, 0.0, 0.0, 0.0, 0.0, 0.0, 0.0, 0.0, 0.0, 0.0, 0.0, 0.0, 0.0, 0.0, 0.0, 0.0, 0.0, 0.0, 0.0, 0.0, 0.0, 0.0, 0.0, 0.0, 0.0, 0.0, 0.0, 0.0, 0.0, 0.0, 0.0, 0.0, 0.0, 0.0, 0.0, 0.0, 0.0, 0.0, 0.0, 0.0, 0.0, 0.0, 0.0, 0.0, 0.0, 0.0, 0.0, 0.0, 0.0, 0.0, 0.0, 0.0, 0.0, 0.0, 0.0, 0.0, 0.0, 0.0, 0.0, 0.0, 0.0, 0.0, 0.0, 0.0, 0.0, 0.0, 0.0, 0.0, 0.0, 0.0, 0.0, 0.0, 0.0, 0.0, 0.0, 0.0, 0.0, 0.0, 0.0, 0.0, 0.0, 0.0, 0.0, 0.0, 0.0, 0.0, 0.0, 0.0, 0.0, 0.0, 0.0, 0.0, 0.0, 0.0, 0.0, 0.0, 0.0, 0.0, 0.0, 0.0, 0.0, 0.0, 0.0, 0.0, 0.0, 0.0, 0.0, 0.0, 0.0, 0.0, 0.0, 0.0, 0.0, 0.0, 0.0, 0.0, 0.0, 0.0, 0.0, 0.0, 0.0, 0.0, 0.0, 0.0, 0.0, 0.0, 0.0, 0.0, 0.0, 0.0, 0.0, 0.0, 0.0, 0.0, 0.0])
me_plane_002.update()
me_plane_003 = bpy.data.meshes.new('Plane.003')
me_plane_003.from_pydata([(0.0, 1.0, 0.0), (-0.25, 1.0, 0.0), (-0.5, 1.0, 0.0), (-0.75, 1.0, 0.0), (-0.75, -0.25, 0.0), (-0.75, 0.0, 0.0), (-0.75, 0.25, 0.0), (-0.75, 0.5, 0.0), (-0.75, 0.75, 0.0), (-0.5, -0.25, 0.0), (-0.5, 0.0, 0.0), (-0.5, 0.25, 0.0), (-0.5, 0.5, 0.0), (-0.5, 0.75, 0.0), (-0.25, -0.25, 0.0), (-0.25, 0.0, 0.0), (-0.25, 0.25, 0.0), (-0.25, 0.5, 0.0), (-0.25, 0.75, 0.0), (0.0, -0.25, 0.0), (0.0, 0.0, 0.0), (0.0, 0.25, 0.0), (0.0, 0.5, 0.0), (0.0, 0.75, 0.0), (0.0, 1.0, 0.0), (-0.25, 1.0, 0.0), (-0.5, 1.0, 0.0), (-0.75, 1.0, 0.0), (-0.75, 0.75, 0.0), (0.0, 0.75, 0.0), (-0.75, -0.25, 0.0), (-0.75, 0.0, 0.0), (-0.75, 0.25, 0.0), (-0.75, 0.5, 0.0), (-0.25, 0.0, 0.0), (-0.25, 0.25, 0.0), (-0.25, 0.5, 0.0), (-0.25, 0.75, 0.0), (0.0, -0.25, 0.0), (0.0, 0.0, 0.0), (0.0, 0.25, 0.0), (0.0, 0.5, 0.0), (-0.25, -0.25, 0.0), (-0.5, -0.25, 0.0), (-0.5, 0.0, 0.0), (-0.5, 0.25, 0.0), (-0.5, 0.5, 0.0), (-0.5, 0.75, 0.0), (0.0, -0.25, 0.3), (0.0, 0.0, 0.3), (-0.25, 0.5, 0.3), (-0.25, 0.75, 0.3), (-0.75, 0.75, 0.3), (-0.75, 1.0, 0.3), (-0.25, 1.0, 0.3), (-0.5, 1.0, 0.3), (0.0, 1.0, 0.3), (-0.25, 0.0, 0.3), (-0.25, 0.25, 0.3), (-0.75, 0.25, 0.3), (-0.75, 0.5, 0.3), (-0.75, -0.25, 0.3), (-0.75, 0.0, 0.3), (0.0, 0.75, 0.3), (0.0, 0.25, 0.3), (0.0, 0.5, 0.3), (-0.25, -0.25, 0.3), (-0.5, -0.25, 0.3), (-0.5, 0.0, 0.3), (-0.5, 0.25, 0.3), (-0.5, 0.5, 0.3), (-0.5, 0.75, 0.3)], [], [(13, 8, 28, 47), (16, 11, 45, 35), (23, 22, 41, 29), (10, 15, 34, 44), (8, 3, 27, 28), (7, 12, 46, 33), (22, 21, 40, 41), (14, 9, 43, 42), (0, 1, 2, 3, 8, 13, 18, 17, 12, 7, 6, 11, 16, 15, 10, 5, 4, 9, 14, 19, 20, 21, 22, 23), (3, 2, 26, 27), (33, 46, 70, 60), (19, 14, 42, 38), (15, 16, 35, 34), (12, 17, 36, 46), (18, 13, 47, 37), (0, 23, 29, 24), (17, 18, 37, 36), (9, 4, 30, 43), (4, 5, 31, 30), (1, 0, 24, 25), (20, 19, 38, 39), (5, 10, 44, 31), (6, 7, 33, 32), (2, 1, 25, 26), (21, 20, 39, 40), (11, 6, 32, 45), (56, 63, 65, 64, 49, 48, 66, 67, 61, 62, 68, 57, 58, 69, 59, 60, 70, 50, 51, 71, 52, 53, 55, 54), (28, 27, 53, 52), (44, 34, 57, 68), (47, 28, 52, 71), (26, 25, 54, 55), (35, 45, 69, 58), (27, 26, 55, 53), (46, 36, 50, 70), (39, 38, 48, 49), (40, 39, 49, 64), (37, 47, 71, 51), (36, 37, 51, 50), (34, 35, 58, 57), (41, 40, 64, 65), (25, 24, 56, 54), (43, 30, 61, 67), (32, 33, 60, 59), (29, 41, 65, 63), (31, 44, 68, 62), (30, 31, 62, 61), (38, 42, 66, 48), (45, 32, 59, 69), (24, 29, 63, 56), (42, 43, 67, 66)])
_uv = me_plane_003.uv_layers.new(name='UVMap')
_uv.uv.foreach_set('vector', [0.0, 0.0, 0.0, 0.0, 0.0, 0.0, 0.0, 0.0, 0.0, 0.0, 0.0, 0.0, 0.0, 0.0, 0.0, 0.0, 0.0, 0.0, 0.0, 0.0, 0.0, 0.0, 0.0, 0.0, 0.0, 0.0, 0.0, 0.0, 0.0, 0.0, 0.0, 0.0, 0.0, 0.0, 0.0, 0.0, 0.0, 0.0, 0.0, 0.0, 0.0, 0.0, 0.0, 0.0, 0.0, 0.0, 0.0, 0.0, 0.0, 0.0, 0.0, 0.0, 0.0, 0.0, 0.0, 0.0, 0.0, 0.0, 0.0, 0.0, 0.0, 0.0, 0.0, 0.0, 0.0, 0.0, 0.0, 0.0, 0.0, 0.0, 0.0, 0.0, 0.0, 0.0, 0.0, 0.0, 0.0, 0.0, 0.0, 0.0, 0.0, 0.0, 0.0, 0.0, 0.0, 0.0, 0.0, 0.0, 0.0, 0.0, 0.0, 0.0, 0.0, 0.0, 0.0, 0.0, 0.0, 0.0, 0.0, 0.0, 0.0, 0.0, 0.0, 0.0, 0.0, 0.0, 0.0, 0.0, 0.0, 0.0, 0.0, 0.0, 0.0, 0.0, 0.0, 0.0, 0.0, 0.0, 0.0, 0.0, 0.0, 0.0, 0.0, 0.0, 0.0, 0.0, 0.0, 0.0, 0.0, 0.0, 0.0, 0.0, 0.0, 0.0, 0.0, 0.0, 0.0, 0.0, 0.0, 0.0, 0.0, 0.0, 0.0, 0.0, 0.0, 0.0, 0.0, 0.0, 0.0, 0.0, 0.0, 0.0, 0.0, 0.0, 0.0, 0.0, 0.0, 0.0, 0.0, 0.0, 0.0, 0.0, 0.0, 0.0, 0.0, 0.0, 0.0, 0.0, 0.0, 0.0, 0.0, 0.0, 0.0, 0.0, 0.0, 0.0, 0.0, 0.0, 0.0, 0.0, 0.0, 0.0, 0.0, 0.0, 0.0, 0.0, 0.0, 0.0, 0.0, 0.0, 0.0, 0.0, 0.0, 0.0, 0.0, 0.0, 0.0, 0.0, 0.0, 0.0, 0.0, 0.0, 0.0, 0.0, 0.0, 0.0, 0.0, 0.0, 0.0, 0.0, 0.0, 0.0, 0.0, 0.0, 0.0, 0.0, 0.0, 0.0, 0.0, 0.0, 0.0, 0.0, 0.0, 0.0, 0.0, 0.0, 0.0, 0.0, 0.0, 0.0, 0.0, 0.0, 0.0, 0.0, 0.0, 0.0, 0.0, 0.0, 0.0, 0.0, 0.0, 0.0, 0.0, 0.0, 0.0, 0.0, 0.0, 0.0, 0.0, 0.0, 0.0, 0.0, 0.0, 0.0, 0.0, 0.0, 0.0, 0.0, 0.0, 0.0, 0.0, 0.0, 0.0, 0.0, 0.0, 0.0, 0.0, 0.0, 0.0, 0.0, 0.0, 0.0, 0.0, 0.0, 0.0, 0.0, 0.0, 0.0, 0.0, 0.0, 0.0, 0.0, 0.0, 0.0, 0.0, 0.0, 0.0, 0.0, 0.0, 0.0, 0.0, 0.0, 0.0, 0.0, 0.0, 0.0, 0.0, 0.0, 0.0, 0.0, 0.0, 0.0, 0.0, 0.0, 0.0, 0.0, 0.0, 0.0, 0.0, 0.0, 0.0, 0.0, 0.0, 0.0, 0.0, 0.0, 0.0, 0.0, 0.0, 0.0, 0.0, 0.0, 0.0, 0.0, 0.0, 0.0, 0.0, 0.0, 0.0, 0.0, 0.0, 0.0, 0.0, 0.0, 0.0, 0.0, 0.0, 0.0, 0.0, 0.0, 0.0, 0.0, 0.0, 0.0, 0.0, 0.0, 0.0, 0.0, 0.0, 0.0, 0.0, 0.0, 0.0, 0.0, 0.0, 0.0, 0.0, 0.0, 0.0, 0.0, 0.0, 0.0, 0.0, 0.0, 0.0, 0.0, 0.0, 0.0, 0.0, 0.0, 0.0, 0.0, 0.0, 0.0, 0.0, 0.0, 0.0, 0.0, 0.0, 0.0, 0.0, 0.0, 0.0, 0.0, 0.0, 0.0, 0.0, 0.0, 0.0, 0.0, 0.0, 0.0, 0.0, 0.0, 0.0, 0.0, 0.0, 0.0, 0.0, 0.0, 0.0, 0.0, 0.0, 0.0, 0.0, 0.0, 0.0, 0.0, 0.0, 0.0, 0.0, 0.0, 0.0, 0.0, 0.0, 0.0, 0.0, 0.0, 0.0, 0.0, 0.0, 0.0, 0.0, 0.0, 0.0, 0.0, 0.0, 0.0, 0.0, 0.0, 0.0, 0.0, 0.0, 0.0, 0.0, 0.0, 0.0, 0.0, 0.0, 0.0, 0.0, 0.0, 0.0, 0.0, 0.0, 0.0, 0.0, 0.0, 0.0, 0.0, 0.0, 0.0, 0.0, 0.0, 0.0, 0.0, 0.0, 0.0, 0.0, 0.0, 0.0, 0.0, 0.0, 0.0, 0.0, 0.0, 0.0, 0.0, 0.0, 0.0, 0.0, 0.0, 0.0, 0.0, 0.0, 0.0, 0.0, 0.0, 0.0, 0.0])
me_plane_003.update()
me_plane_004 = bpy.data.meshes.new('Plane.004')
me_plane_004.from_pydata([(0.25, 1.0, 0.0), (0.0, 1.0, 0.0), (-0.75, 0.0, 0.0), (-0.75, 0.25, 0.0), (-0.5, 0.0, 0.0), (0.25, -0.25, 0.0), (0.0, -0.25, 0.0), (-0.25, 0.0, 0.0), (0.0, 0.0, 0.0), (-0.75, 0.25, 0.0), (-0.75, 0.0, 0.0), (0.0, -0.25, 0.0), (0.0, 0.0, 0.0), (0.25, 1.0, 0.0), (0.25, 0.75, 0.0), (0.0, 1.0, 0.0), (0.25, -0.25, 0.0), (0.25, 0.0, 0.0), (0.25, 0.25, 0.0), (0.25, 0.5, 0.0), (0.25, 0.75, 0.0), (0.25, 0.0, 0.0), (0.25, 0.25, 0.0), (0.25, 0.5, 0.0), (-0.25, 0.0, 0.0), (-0.5, 0.0, 0.0), (0.25, 0.0, -0.3), (0.25, 0.25, -0.3), (-0.25, 0.0, -0.3), (-0.5, 0.0, -0.3), (0.25, 1.0, -0.3), (0.0, 1.0, -0.3), (0.0, 0.0, -0.3), (-0.75, 0.0, -0.3), (-0.75, 0.25, -0.3), (0.25, 0.75, -0.3), (0.25, -0.25, -0.3), (0.0, -0.25, -0.3), (0.25, 0.5, -0.3)], [], [(11, 12, 8, 6), (0, 1, 3, 2, 4, 7, 12, 11, 16, 17, 18, 19, 20), (5, 6, 37, 36), (4, 2, 10, 25), (0, 20, 14, 13), (2, 3, 9, 10), (12, 7, 24, 8), (16, 11, 6, 5), (17, 16, 5, 21), (18, 17, 21, 22), (7, 4, 25, 24), (1, 0, 13, 15), (19, 18, 22, 23), (20, 19, 23, 14), (3, 1, 15, 9), (30, 35, 38, 27, 26, 36, 37, 32, 28, 29, 33, 34, 31), (15, 13, 30, 31), (14, 23, 38, 35), (10, 9, 34, 33), (13, 14, 35, 30), (8, 24, 28, 32), (21, 5, 36, 26), (23, 22, 27, 38), (6, 8, 32, 37), (25, 10, 33, 29), (24, 25, 29, 28), (9, 15, 31, 34), (22, 21, 26, 27)])
_uv = me_plane_004.uv_layers.new(name='UVMap')
_uv.uv.foreach_set('vector', [0.0, 0.0, 0.0, 0.0, 0.0, 0.0, 0.0, 0.0, 0.0, 0.0, 0.0, 0.0, 0.0, 0.0, 0.0, 0.0, 0.0, 0.0, 0.0, 0.0, 0.0, 0.0, 0.0, 0.0, 0.0, 0.0, 0.0, 0.0, 0.0, 0.0, 0.0, 0.0, 0.0, 0.0, 0.0, 0.0, 0.0, 0.0, 0.0, 0.0, 0.0, 0.0, 0.0, 0.0, 0.0, 0.0, 0.0, 0.0, 0.0, 0.0, 0.0, 0.0, 0.0, 0.0, 0.0, 0.0, 0.0, 0.0, 0.0, 0.0, 0.0, 0.0, 0.0, 0.0, 0.0, 0.0, 0.0, 0.0, 0.0, 0.0, 0.0, 0.0, 0.0, 0.0, 0.0, 0.0, 0.0, 0.0, 0.0, 0.0, 0.0, 0.0, 0.0, 0.0, 0.0, 0.0, 0.0, 0.0, 0.0, 0.0, 0.0, 0.0, 0.0, 0.0, 0.0, 0.0, 0.0, 0.0, 0.0, 0.0, 0.0, 0.0, 0.0, 0.0, 0.0, 0.0, 0.0, 0.0, 0.0, 0.0, 0.0, 0.0, 0.0, 0.0, 0.0, 0.0, 0.0, 0.0, 0.0, 0.0, 0.0, 0.0, 0.0, 0.0, 0.0, 0.0, 0.0, 0.0, 0.0, 0.0, 0.0, 0.0, 0.0, 0.0, 0.0, 0.0, 0.0, 0.0, 0.0, 0.0, 0.0, 0.0, 0.0, 0.0, 0.0, 0.0, 0.0, 0.0, 0.0, 0.0, 0.0, 0.0, 0.0, 0.0, 0.0, 0.0, 0.0, 0.0, 0.0, 0.0, 0.0, 0.0, 0.0, 0.0, 0.0, 0.0, 0.0, 0.0, 0.0, 0.0, 0.0, 0.0, 0.0, 0.0, 0.0, 0.0, 0.0, 0.0, 0.0, 0.0, 0.0, 0.0, 0.0, 0.0, 0.0, 0.0, 0.0, 0.0, 0.0, 0.0, 0.0, 0.0, 0.0, 0.0, 0.0, 0.0, 0.0, 0.0, 0.0, 0.0, 0.0, 0.0, 0.0, 0.0, 0.0, 0.0, 0.0, 0.0, 0.0, 0.0, 0.0, 0.0, 0.0, 0.0, 0.0, 0.0, 0.0, 0.0, 0.0, 0.0, 0.0, 0.0, 0.0, 0.0, 0.0, 0.0, 0.0, 0.0, 0.0, 0.0, 0.0, 0.0, 0.0, 0.0, 0.0, 0.0, 0.0, 0.0, 0.0, 0.0, 0.0, 0.0, 0.0, 0.0, 0.0, 0.0, 0.0, 0.0, 0.0, 0.0, 0.0, 0.0, 0.0, 0.0, 0.0, 0.0, 0.0, 0.0, 0.0, 0.0])
me_plane_004.update()

# ---- objects
ob_plane = bpy.data.objects.new('Plane', me_plane)
ob_plane_001 = bpy.data.objects.new('Plane.001', me_plane_001)
ob_plane_002 = bpy.data.objects.new('Plane.002', me_plane_002)
ob_plane_003 = bpy.data.objects.new('Plane.003', me_plane_003)
ob_plane_004 = bpy.data.objects.new('Plane.004', me_plane_004)

# ---- transforms, parenting, visibility, modifiers, constraints
ob_plane.location = (0.0, 0.0, 0.0)
ob_plane_001.location = (0.0, 0.0, 0.0)
ob_plane_002.location = (2.362, 0.0, 0.0)
ob_plane_003.location = (-0.654, -1.29, 0.4723)
ob_plane_004.location = (-0.654, -4.654, 0.4723)

# ---- collection membership
col_collection.objects.link(ob_plane)
col_collection.objects.link(ob_plane_001)
col_collection.objects.link(ob_plane_002)
col_collection.objects.link(ob_plane_003)
col_collection.objects.link(ob_plane_004)

# ---- scene / render settings (as saved in the file)
scene.frame_start = 1; scene.frame_end = 250; scene.frame_set(1)
scene.render.engine = 'BLENDER_EEVEE_NEXT'
scene.cycles.sampling_pattern = 'TABULATED_SOBOL'
scene.cycles.use_light_tree = False
scene.view_settings.view_transform = 'Filmic'
bpy.context.view_layer.update()

# ---- added for rendering (the .blend has no active camera and no usable light): camera, sun
cam_auto = bpy.data.cameras.new('AutoCamera')
cam_auto.lens = 50.0
cam_auto.sensor_width = 36.0
cam_auto.clip_end = 1000.0
ob_auto_camera = bpy.data.objects.new('AutoCamera', cam_auto)
scene.collection.objects.link(ob_auto_camera)
ob_auto_camera.location = (7.3835, -10.0089, 5.75731)
ob_auto_camera.rotation_euler = (1.09748, -7.21219e-08, 0.694738)
scene.camera = ob_auto_camera
light_auto_sun = bpy.data.lights.new('AutoSun', 'SUN')
light_auto_sun.energy = 3.0
light_auto_sun.angle = 0.0523599
ob_auto_sun = bpy.data.objects.new('AutoSun', light_auto_sun)
scene.collection.objects.link(ob_auto_sun)
ob_auto_sun.rotation_euler = (0.872665, 0.174533, 0.523599)
bpy.context.view_layer.update()
